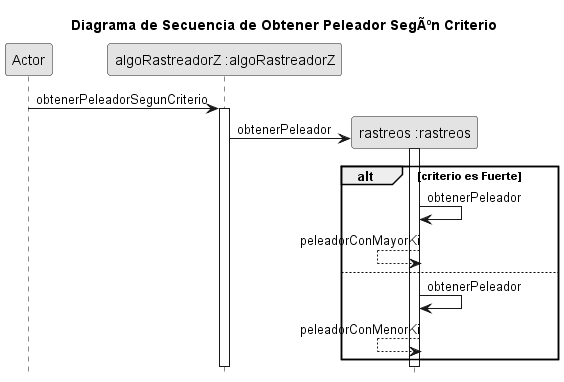

The diagram above was rendered by PlantUML. Its source (embedded in the PNG):
@startuml
title Diagrama de Secuencia de Obtener Peleador SegÃºn Criterio

skinparam monochrome true
hide footbox

participant Actor
participant "algoRastreadorZ :algoRastreadorZ" as algoRastreadorz
participant "rastreos :rastreos" as rastreos

Actor -> algoRastreadorz: obtenerPeleadorSegunCriterio

activate algoRastreadorz
    create rastreos
    algoRastreadorz -> rastreos: obtenerPeleador
    activate rastreos
        alt criterio es Fuerte
            rastreos -> rastreos: obtenerPeleador
            rastreos <-- rastreos: peleadorConMayorKi
        else
            rastreos -> rastreos: obtenerPeleador
            rastreos <-- rastreos: peleadorConMenorKi
        end
    deactivate rastreos

deactivate algoRastreadorz

@enduml